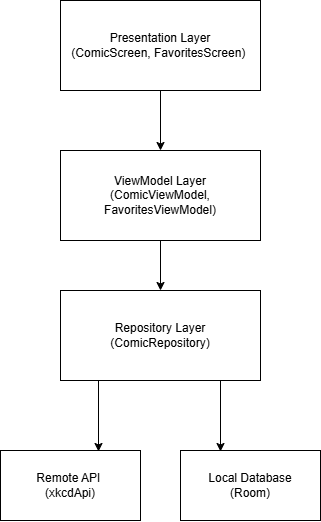

The diagram above was exported from draw.io. Its source (the exported page's mxGraphModel, read from the mxfile embedded in the PNG):
<mxGraphModel dx="1026" dy="516" grid="1" gridSize="10" guides="1" tooltips="1" connect="1" arrows="1" fold="1" page="1" pageScale="1" pageWidth="850" pageHeight="1100" math="0" shadow="0">
  <root>
    <mxCell id="0" />
    <mxCell id="1" parent="0" />
    <mxCell id="QDdfQ9jpdyTmpZBCmTZA-3" edge="1" parent="1" source="QDdfQ9jpdyTmpZBCmTZA-1" style="edgeStyle=orthogonalEdgeStyle;rounded=0;orthogonalLoop=1;jettySize=auto;html=1;" target="QDdfQ9jpdyTmpZBCmTZA-2" value="">
      <mxGeometry relative="1" as="geometry" />
    </mxCell>
    <mxCell id="QDdfQ9jpdyTmpZBCmTZA-1" parent="1" style="rounded=0;whiteSpace=wrap;html=1;" value="Presentation Layer&lt;div&gt;(ComicScreen, FavoritesScreen)&amp;nbsp;&lt;/div&gt;" vertex="1">
      <mxGeometry height="90" width="200" x="320" y="40" as="geometry" />
    </mxCell>
    <mxCell id="QDdfQ9jpdyTmpZBCmTZA-5" edge="1" parent="1" source="QDdfQ9jpdyTmpZBCmTZA-2" style="edgeStyle=orthogonalEdgeStyle;rounded=0;orthogonalLoop=1;jettySize=auto;html=1;" target="QDdfQ9jpdyTmpZBCmTZA-4" value="">
      <mxGeometry relative="1" as="geometry" />
    </mxCell>
    <mxCell id="QDdfQ9jpdyTmpZBCmTZA-2" parent="1" style="rounded=0;whiteSpace=wrap;html=1;" value="&lt;div&gt;ViewModel Layer&lt;/div&gt;&lt;div&gt;(&lt;span style=&quot;background-color: transparent; color: light-dark(rgb(0, 0, 0), rgb(255, 255, 255));&quot;&gt;ComicViewModel,&lt;/span&gt;&lt;/div&gt;&lt;div&gt;&lt;span style=&quot;background-color: transparent; color: light-dark(rgb(0, 0, 0), rgb(255, 255, 255));&quot;&gt;FavoritesViewModel)&lt;/span&gt;&lt;/div&gt;" vertex="1">
      <mxGeometry height="90" width="200" x="320" y="190" as="geometry" />
    </mxCell>
    <mxCell id="QDdfQ9jpdyTmpZBCmTZA-4" parent="1" style="rounded=0;whiteSpace=wrap;html=1;" value="Repository Layer&lt;div&gt;(ComicRepository)&lt;/div&gt;" vertex="1">
      <mxGeometry height="90" width="200" x="320" y="330" as="geometry" />
    </mxCell>
    <mxCell id="QDdfQ9jpdyTmpZBCmTZA-7" edge="1" parent="1" style="endArrow=classic;html=1;rounded=0;exitX=0.19;exitY=0.989;exitDx=0;exitDy=0;exitPerimeter=0;" value="">
      <mxGeometry height="50" relative="1" width="50" as="geometry">
        <mxPoint x="358" y="420" as="sourcePoint" />
        <mxPoint x="358" y="490.99" as="targetPoint" />
      </mxGeometry>
    </mxCell>
    <mxCell id="QDdfQ9jpdyTmpZBCmTZA-8" edge="1" parent="1" style="endArrow=classic;html=1;rounded=0;exitX=0.19;exitY=0.989;exitDx=0;exitDy=0;exitPerimeter=0;" value="">
      <mxGeometry height="50" relative="1" width="50" as="geometry">
        <mxPoint x="480" y="420" as="sourcePoint" />
        <mxPoint x="480" y="491" as="targetPoint" />
      </mxGeometry>
    </mxCell>
    <mxCell id="QDdfQ9jpdyTmpZBCmTZA-9" parent="1" style="rounded=0;whiteSpace=wrap;html=1;" value="Remote API&amp;nbsp;&lt;div&gt;(xkcdApi)&lt;/div&gt;" vertex="1">
      <mxGeometry height="70" width="140" x="260" y="490" as="geometry" />
    </mxCell>
    <mxCell id="QDdfQ9jpdyTmpZBCmTZA-10" parent="1" style="rounded=0;whiteSpace=wrap;html=1;" value="Local Database&lt;div&gt;(Room)&lt;/div&gt;" vertex="1">
      <mxGeometry height="70" width="140" x="440" y="490" as="geometry" />
    </mxCell>
  </root>
</mxGraphModel>